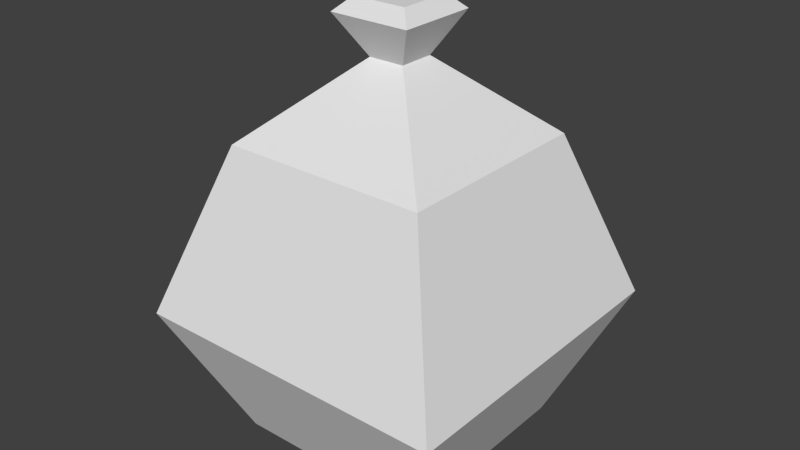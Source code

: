 # Source: SacoLixo.blend  (saved by Blender 2.75.0; exported with 4.5.12 LTS)
import bpy
from mathutils import Matrix  # noqa: F401  (used for matrix-valued properties, if any)

bpy.ops.wm.read_factory_settings(use_empty=True)
scene = bpy.context.scene
scene.name = 'Scene'

# ---- collections
col_collection_1 = bpy.data.collections.new('Collection 1'); scene.collection.children.link(col_collection_1)

# ---- materials (node trees are filled in below, after node groups)
mat_city = bpy.data.materials.new('City')
mat_city.alpha_threshold = 0.0
mat_city.use_transparent_shadow = False
mat_city.roughness = 0.5

# ---- material node trees

# ---- world
world_world = bpy.data.worlds.new('World'); scene.world = world_world
world_world.color = (0.05088, 0.05088, 0.05088)
world_world.use_sun_shadow = False
world_world.sun_shadow_jitter_overblur = 0.0
world_world.cycles.sampling_method = 'MANUAL'
world_world.cycles.sample_map_resolution = 256

# ---- meshes
me_untitled = bpy.data.meshes.new('Untitled')
me_untitled.from_pydata([(-0.5395, 0.4446, 0.5395), (0.5395, 0.4446, 0.5395), (-0.3475, 1.004, 0.3475), (0.3475, 1.004, 0.3475), (-0.3475, 1.004, -0.3475), (0.3475, 1.004, -0.3475), (-0.5395, 0.4446, -0.5395), (0.5395, 0.4446, -0.5395), (-0.3401, 0.0, -0.3401), (0.3401, 0.0, -0.3401), (0.3401, 0.0, 0.3401), (-0.3401, 0.0, 0.3401), (-0.06072, 1.259, 0.06072), (0.06072, 1.259, 0.06072), (0.06072, 1.259, -0.06072), (-0.06072, 1.259, -0.06072), (-0.1367, 1.393, 0.1367), (0.1367, 1.393, 0.1367), (0.1367, 1.393, -0.1367), (-0.1367, 1.393, -0.1367), (-0.09162, 1.437, 0.09162), (0.09162, 1.437, 0.09162), (0.09162, 1.437, -0.09162), (-0.09162, 1.437, -0.09162)], [], [(0, 1, 3, 2), (4, 5, 7, 6), (8, 9, 10, 11), (1, 7, 5, 3), (6, 0, 2, 4), (6, 7, 9, 8), (7, 1, 10, 9), (1, 0, 11, 10), (0, 6, 8, 11), (2, 3, 13, 12), (3, 5, 14, 13), (5, 4, 15, 14), (4, 2, 12, 15), (12, 13, 17, 16), (13, 14, 18, 17), (14, 15, 19, 18), (15, 12, 16, 19), (16, 17, 21, 20), (17, 18, 22, 21), (18, 19, 23, 22), (19, 16, 20, 23), (21, 22, 23, 20)])
me_untitled.polygons.foreach_set('use_smooth', [True] * 22)
_k = set([(0, 1), (0, 2), (0, 6), (0, 11), (1, 3), (1, 7), (1, 10), (2, 3), (2, 4), (2, 12), (3, 5), (3, 13), (4, 5), (4, 6), (4, 15), (5, 7), (5, 14), (6, 7), (6, 8), (7, 9), (8, 9), (8, 11), (9, 10), (10, 11), (12, 13), (12, 15), (12, 16), (13, 14), (13, 17), (14, 15), (14, 18), (15, 19), (16, 17), (16, 19), (16, 20), (17, 18), (17, 21), (18, 19), (18, 22), (19, 23), (20, 21), (20, 23), (21, 22), (22, 23)])
me_untitled.attributes.new('sharp_edge', 'BOOLEAN', 'EDGE').data.foreach_set('value', [ (min(e.vertices), max(e.vertices)) in _k for e in me_untitled.edges])
_uv = me_untitled.uv_layers.new(name='map1')
_uv.uv.foreach_set('vector', [0.1364, 0.6868, 0.1364, 0.6801, 0.14, 0.6813, 0.14, 0.6856, 0.1164, 0.6866, 0.1164, 0.6823, 0.1201, 0.6811, 0.1201, 0.6878, 0.1141, 0.6794, 0.1201, 0.6794, 0.1201, 0.6853, 0.1141, 0.6853, 0.1272, 0.6811, 0.1272, 0.6747, 0.1306, 0.6759, 0.1306, 0.68, 0.1272, 0.6747, 0.1272, 0.6811, 0.1237, 0.68, 0.1237, 0.6759, 0.1237, 0.6839, 0.13, 0.6839, 0.1289, 0.6868, 0.1249, 0.6868, 0.1128, 0.6751, 0.1194, 0.6751, 0.1182, 0.6781, 0.114, 0.6781, 0.13, 0.6839, 0.1237, 0.6839, 0.1249, 0.6811, 0.1289, 0.6811, 0.1194, 0.6811, 0.1128, 0.6811, 0.114, 0.6781, 0.1182, 0.6781, 0.1241, 0.6804, 0.1303, 0.6804, 0.1278, 0.6838, 0.1267, 0.6838, 0.1417, 0.6895, 0.1349, 0.6895, 0.1377, 0.6857, 0.1389, 0.6857, 0.1307, 0.6793, 0.1245, 0.6793, 0.1271, 0.6759, 0.1281, 0.6759, 0.1351, 0.6829, 0.1419, 0.6829, 0.1391, 0.6867, 0.1379, 0.6867, 0.1252, 0.661, 0.1273, 0.661, 0.1287, 0.6637, 0.1238, 0.6637, 0.1394, 0.6829, 0.1366, 0.6829, 0.1349, 0.6794, 0.1411, 0.6794, 0.1273, 0.661, 0.1252, 0.661, 0.1238, 0.6582, 0.1287, 0.6582, 0.1365, 0.6788, 0.1393, 0.6788, 0.141, 0.6824, 0.1348, 0.6824, 0.1138, 0.6567, 0.1138, 0.6505, 0.1152, 0.6515, 0.1152, 0.6557, 0.1287, 0.6631, 0.1287, 0.6582, 0.1298, 0.659, 0.1298, 0.6623, 0.1167, 0.6505, 0.1167, 0.6567, 0.1152, 0.6557, 0.1152, 0.6515, 0.131, 0.6582, 0.131, 0.6631, 0.1298, 0.6623, 0.1298, 0.659, 0.1352, 0.6838, 0.1352, 0.677, 0.142, 0.677, 0.142, 0.6838])
me_untitled.materials.append(mat_city)
me_untitled.use_remesh_preserve_volume = False
me_untitled.use_remesh_preserve_attributes = False
me_untitled.use_mirror_vertex_groups = False
me_untitled.update()
me_untitled.normals_split_custom_set([tuple(v) for v in zip(*[iter([0.0, 0.3245, 0.9459, 0.0, 0.3245, 0.9459, 0.0, 0.3245, 0.9459, 0.0, 0.3245, 0.9459, 0.0, 0.3245, -0.9459, 0.0, 0.3245, -0.9459, 0.0, 0.3245, -0.9459, 0.0, 0.3245, -0.9459, 0.0, -1.0, 0.0, 0.0, -1.0, 0.0, 0.0, -1.0, 0.0, 0.0, -1.0, 0.0, 0.9459, 0.3245, 0.0, 0.9459, 0.3245, 0.0, 0.9459, 0.3245, 0.0, 0.9459, 0.3245, 0.0, -0.9459, 0.3245, 0.0, -0.9459, 0.3245, 0.0, -0.9459, 0.3245, 0.0, -0.9459, 0.3245, 0.0, 0.0, -0.4092, -0.9125, 0.0, -0.4092, -0.9125, 0.0, -0.4092, -0.9125, 0.0, -0.4092, -0.9125, 0.9125, -0.4092, 0.0, 0.9125, -0.4092, 0.0, 0.9125, -0.4092, 0.0, 0.9125, -0.4092, 0.0, 0.0, -0.4092, 0.9125, 0.0, -0.4092, 0.9125, 0.0, -0.4092, 0.9125, 0.0, -0.4092, 0.9125, -0.9125, -0.4092, 0.0, -0.9125, -0.4092, 0.0, -0.9125, -0.4092, 0.0, -0.9125, -0.4092, 0.0, 0.0, 0.7481, 0.6636, 0.0, 0.7481, 0.6636, 0.0, 0.7481, 0.6636, 0.0, 0.7481, 0.6636, 0.6636, 0.7481, 0.0, 0.6636, 0.7481, 0.0, 0.6636, 0.7481, 0.0, 0.6636, 0.7481, 0.0, 0.0, 0.7481, -0.6636, 0.0, 0.7481, -0.6636, 0.0, 0.7481, -0.6636, 0.0, 0.7481, -0.6636, -0.6636, 0.7481, 0.0, -0.6636, 0.7481, 0.0, -0.6636, 0.7481, 0.0, -0.6636, 0.7481, 0.0, 0.0, -0.4912, 0.8711, 0.0, -0.4912, 0.8711, 0.0, -0.4912, 0.8711, 0.0, -0.4912, 0.8711, 0.8711, -0.4912, 0.0, 0.8711, -0.4912, 0.0, 0.8711, -0.4912, 0.0, 0.8711, -0.4912, 0.0, 0.0, -0.4912, -0.8711, 0.0, -0.4912, -0.8711, 0.0, -0.4912, -0.8711, 0.0, -0.4912, -0.8711, -0.8711, -0.4912, 0.0, -0.8711, -0.4912, 0.0, -0.8711, -0.4912, 0.0, -0.8711, -0.4912, 0.0, 0.0, 0.7169, 0.6972, 0.0, 0.7169, 0.6972, 0.0, 0.7169, 0.6972, 0.0, 0.7169, 0.6972, 0.6972, 0.7169, 0.0, 0.6972, 0.7169, 0.0, 0.6972, 0.7169, 0.0, 0.6972, 0.7169, 0.0, 0.0, 0.7169, -0.6972, 0.0, 0.7169, -0.6972, 0.0, 0.7169, -0.6972, 0.0, 0.7169, -0.6972, -0.6972, 0.7169, 0.0, -0.6972, 0.7169, 0.0, -0.6972, 0.7169, 0.0, -0.6972, 0.7169, 0.0, 0.0, 1.0, 0.0, 0.0, 1.0, 0.0, 0.0, 1.0, 0.0, 0.0, 1.0, 0.0])] * 3)])

# ---- objects
ob_rubbishbag = bpy.data.objects.new('rubbishBag', me_untitled)

# ---- transforms, parenting, visibility, modifiers, constraints
ob_rubbishbag.location = (0.0, 0.0, 0.0)
ob_rubbishbag.rotation_euler = (1.571, -0.0, 0.0)
ob_rubbishbag.scale = (0.3089, 0.3089, 0.3089)
ob_rubbishbag.color = (0.8, 0.8, 0.8, 1.0)
ob_rubbishbag.lineart.crease_threshold = 0.0

# ---- collection membership
col_collection_1.objects.link(ob_rubbishbag)

# ---- scene / render settings (as saved in the file)
scene.frame_start = 1; scene.frame_end = 250; scene.frame_set(1)
scene.render.engine = 'BLENDER_EEVEE_NEXT'
scene.render.image_settings.compression = 0
scene.render.resolution_percentage = 50
scene.render.dither_intensity = 0.0
scene.cycles.use_denoising = False
scene.cycles.samples = 200
scene.cycles.sampling_pattern = 'TABULATED_SOBOL'
scene.cycles.light_sampling_threshold = 0.0
scene.cycles.use_adaptive_sampling = False
scene.cycles.use_light_tree = False
scene.cycles.blur_glossy = 0.0
scene.cycles.pixel_filter_type = 'GAUSSIAN'
scene.cycles.sample_clamp_indirect = 0.0
scene.view_settings.view_transform = 'Standard'
bpy.context.view_layer.update()

# ---- added for rendering (the .blend has no active camera and no usable light): camera, sun
cam_auto = bpy.data.cameras.new('AutoCamera')
cam_auto.lens = 50.0
cam_auto.sensor_width = 36.0
cam_auto.clip_end = 1000.0
ob_auto_camera = bpy.data.objects.new('AutoCamera', cam_auto)
scene.collection.objects.link(ob_auto_camera)
ob_auto_camera.location = (0.599145, -0.718974, 0.70132)
ob_auto_camera.rotation_euler = (1.09748, -7.21219e-08, 0.694738)
scene.camera = ob_auto_camera
light_auto_sun = bpy.data.lights.new('AutoSun', 'SUN')
light_auto_sun.energy = 3.0
light_auto_sun.angle = 0.0523599
ob_auto_sun = bpy.data.objects.new('AutoSun', light_auto_sun)
scene.collection.objects.link(ob_auto_sun)
ob_auto_sun.rotation_euler = (0.872665, 0.174533, 0.523599)
bpy.context.view_layer.update()
